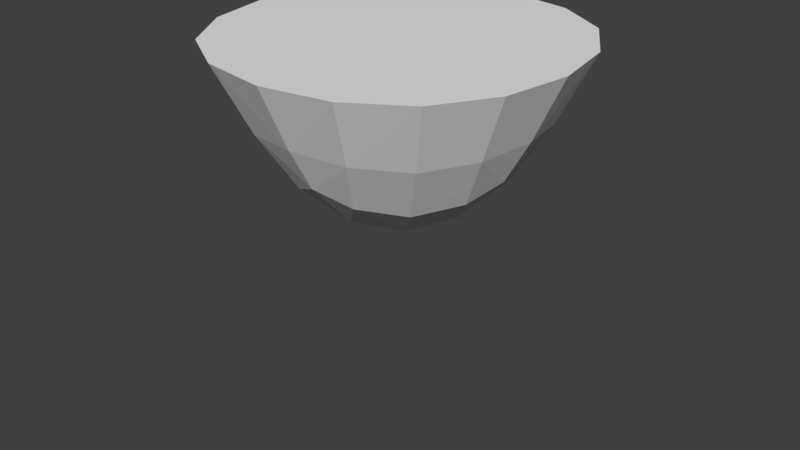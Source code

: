 # Source: Island01.blend  (saved by Blender 2.78.0; exported with 4.5.12 LTS)
import bpy
from mathutils import Matrix  # noqa: F401  (used for matrix-valued properties, if any)

bpy.ops.wm.read_factory_settings(use_empty=True)
scene = bpy.context.scene
scene.name = 'Scene'

# ---- collections
col_collection_1 = bpy.data.collections.new('Collection 1'); scene.collection.children.link(col_collection_1)

# ---- materials (node trees are filled in below, after node groups)
mat_material = bpy.data.materials.new('Material')
mat_material.alpha_threshold = 0.0
mat_material.use_transparent_shadow = False
mat_material.roughness = 0.5
mat_material.line_color = (0.0, 0.0, 0.0, 1.0)

# ---- material node trees

# ---- world
world_world = bpy.data.worlds.new('World'); scene.world = world_world
world_world.color = (0.05088, 0.05088, 0.05088)
world_world.use_sun_shadow = False
world_world.sun_shadow_jitter_overblur = 0.0
world_world.cycles.sampling_method = 'MANUAL'

# ---- meshes
me_cube = bpy.data.meshes.new('Cube')
me_cube.from_pydata([(-1.0, -1.0, 1.0), (-1.0, 1.0, 1.0), (1.0, 1.0, 1.0), (1.0, -1.0, 1.0), (4.47e-08, 1.788e-07, -1.0)], [], [(0, 3, 2, 1), (0, 1, 4), (1, 2, 4), (2, 3, 4), (4, 3, 0)])
_k = {(0, 1): 1.0, (0, 3): 1.0, (1, 2): 1.0, (2, 3): 1.0}
me_cube.attributes.new('crease_edge', 'FLOAT', 'EDGE').data.foreach_set('value', [_k.get((min(e.vertices), max(e.vertices)), 0.0) for e in me_cube.edges])
_uv = me_cube.uv_layers.new(name='UVMap')
_uv.uv.foreach_set('vector', [0.6461, 0.8647, 0.6461, 0.4564, 1.0, 0.4564, 1.0, 0.8647, 0.6461, 0.9564, 0.3231, 0.7898, 0.6461, 0.4564, 0.0, 0.1667, 0.3231, 0.0, 0.3231, 0.5, 0.6769, 0.4564, 0.3231, 0.4564, 0.5, 0.0, 0.3231, 0.5, 0.3231, 1.0, 0.0, 0.8333])
me_cube.materials.append(mat_material)
me_cube.use_remesh_preserve_volume = False
me_cube.use_remesh_preserve_attributes = False
me_cube.use_mirror_vertex_groups = False
me_cube.update()

# ---- objects
ob_cube = bpy.data.objects.new('Cube', me_cube)

# ---- transforms, parenting, visibility, modifiers, constraints
ob_cube.location = (0.0, 0.0, 0.0)
ob_cube.lock_rotations_4d = False
ob_cube.empty_display_type = 'ARROWS'
ob_cube.lineart.crease_threshold = 0.0
_m = ob_cube.modifiers.new('Subsurf', 'SUBSURF')
_m.uv_smooth = 'PRESERVE_CORNERS'
_m.quality = 2
_m.show_only_control_edges = False

# ---- collection membership
col_collection_1.objects.link(ob_cube)

# ---- scene / render settings (as saved in the file)
scene.frame_start = 1; scene.frame_end = 250; scene.frame_set(1)
scene.render.engine = 'BLENDER_EEVEE_NEXT'
scene.render.resolution_percentage = 50
scene.render.dither_intensity = 0.0
scene.cycles.use_denoising = False
scene.cycles.samples = 128
scene.cycles.sampling_pattern = 'TABULATED_SOBOL'
scene.cycles.light_sampling_threshold = 0.0
scene.cycles.use_adaptive_sampling = False
scene.cycles.use_light_tree = False
scene.cycles.blur_glossy = 0.0
scene.cycles.sample_clamp_indirect = 0.0
scene.view_settings.view_transform = 'Standard'
bpy.context.view_layer.update()

# ---- added for rendering (the .blend has no active camera and no usable light): camera, sun
cam_auto = bpy.data.cameras.new('AutoCamera')
cam_auto.lens = 50.0
cam_auto.sensor_width = 36.0
cam_auto.clip_end = 1000.0
ob_auto_camera = bpy.data.objects.new('AutoCamera', cam_auto)
scene.collection.objects.link(ob_auto_camera)
ob_auto_camera.location = (3.20507, -3.84609, 2.56406)
ob_auto_camera.rotation_euler = (1.09748, -7.21219e-08, 0.694738)
scene.camera = ob_auto_camera
light_auto_sun = bpy.data.lights.new('AutoSun', 'SUN')
light_auto_sun.energy = 3.0
light_auto_sun.angle = 0.0523599
ob_auto_sun = bpy.data.objects.new('AutoSun', light_auto_sun)
scene.collection.objects.link(ob_auto_sun)
ob_auto_sun.rotation_euler = (0.872665, 0.174533, 0.523599)
bpy.context.view_layer.update()
